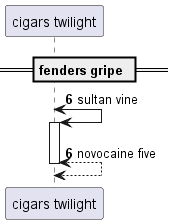

The diagram above was rendered by PlantUML. Its source (embedded in the PNG):
@startuml
participant "cigars twilight" as 0
== fenders gripe ==
autonumber 6 0
0 <-> 0++ : sultan vine
return novocaine five
@enduml